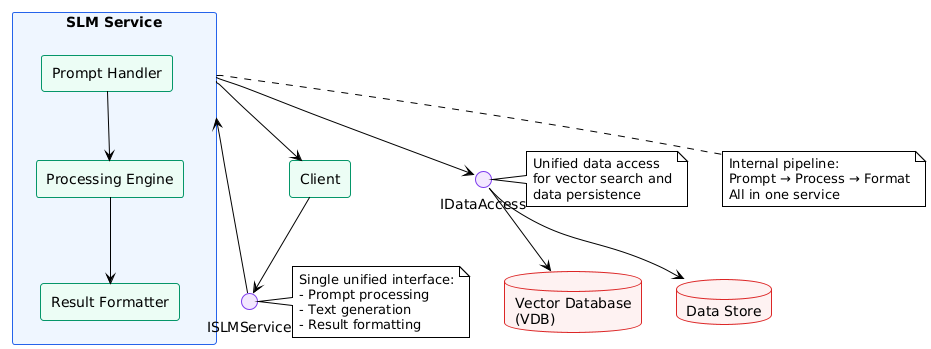

The diagram above was rendered by PlantUML. Its source (embedded in the PNG):
@startuml
!theme plain
skinparam backgroundColor #FFFFFF
skinparam packageStyle rectangle
skinparam componentStyle rectangle
skinparam databaseStyle rectangle

' Define colors
skinparam package {
    BorderColor #2563EB
    BackgroundColor #EFF6FF
}

skinparam component {
    BorderColor #059669
    BackgroundColor #ECFDF5
}

skinparam database {
    BorderColor #DC2626
    BackgroundColor #FEF2F2
}

skinparam interface {
    BorderColor #7C3AED
    BackgroundColor #F3E8FF
}

' Simplified architecture with single SLM
package "SLM Service" as slmservice {
    [Prompt Handler] as prompthandler
    [Processing Engine] as processingengine
    [Result Formatter] as resultformatter
}

[Client] as client

' Databases
database "Vector Database\n(VDB)" as vdb
database "Data Store" as datastore

' Interfaces
interface "ISLMService" as islmservice
interface "IDataAccess" as idataaccess

' Main flow
client --> islmservice
islmservice --> slmservice

' Internal SLM flow
prompthandler --> processingengine
processingengine --> resultformatter

' Data access
slmservice --> idataaccess
idataaccess --> vdb
idataaccess --> datastore

' Response back to client
slmservice --> client

' Notes
note right of islmservice
    Single unified interface:
    - Prompt processing
    - Text generation
    - Result formatting
end note

note right of idataaccess
    Unified data access
    for vector search and
    data persistence
end note

note bottom of slmservice
    Internal pipeline:
    Prompt → Process → Format
    All in one service
end note
@enduml